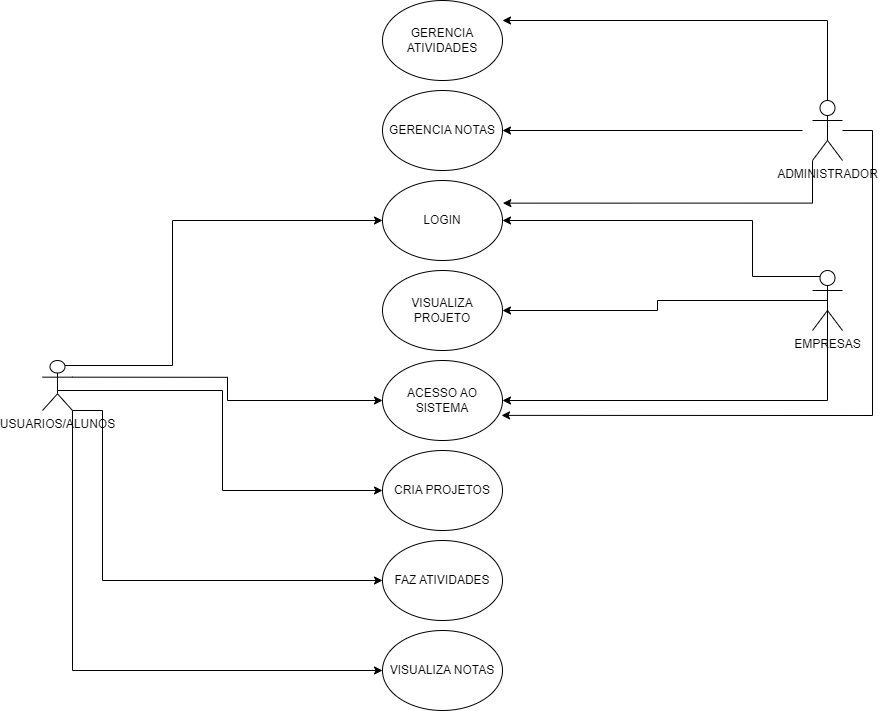

The diagram above was exported from draw.io. Its source (the exported page's mxGraphModel, read from the mxfile embedded in the PNG):
<mxGraphModel dx="1654" dy="1979" grid="1" gridSize="10" guides="1" tooltips="1" connect="1" arrows="1" fold="1" page="1" pageScale="1" pageWidth="827" pageHeight="1169" math="0" shadow="0">
  <root>
    <mxCell id="0" />
    <mxCell id="1" parent="0" />
    <mxCell id="1LByQpBrO5rBNUcKCXCg-3" style="edgeStyle=orthogonalEdgeStyle;rounded=0;orthogonalLoop=1;jettySize=auto;html=1;exitX=0.5;exitY=0.5;exitDx=0;exitDy=0;exitPerimeter=0;" parent="1" source="rYKlOE3hLM-oahjcPrTn-1" target="1LByQpBrO5rBNUcKCXCg-1" edge="1">
      <mxGeometry relative="1" as="geometry">
        <Array as="points">
          <mxPoint x="255" y="330" />
          <mxPoint x="420" y="330" />
          <mxPoint x="420" y="430" />
        </Array>
      </mxGeometry>
    </mxCell>
    <mxCell id="6mlaWB045LlZI81P0aqv-9" style="edgeStyle=orthogonalEdgeStyle;rounded=0;orthogonalLoop=1;jettySize=auto;html=1;exitX=1;exitY=1;exitDx=0;exitDy=0;exitPerimeter=0;entryX=0;entryY=0.5;entryDx=0;entryDy=0;" edge="1" parent="1" source="rYKlOE3hLM-oahjcPrTn-1" target="rYKlOE3hLM-oahjcPrTn-6">
      <mxGeometry relative="1" as="geometry" />
    </mxCell>
    <mxCell id="6mlaWB045LlZI81P0aqv-10" style="edgeStyle=orthogonalEdgeStyle;rounded=0;orthogonalLoop=1;jettySize=auto;html=1;exitX=1;exitY=1;exitDx=0;exitDy=0;exitPerimeter=0;entryX=0;entryY=0.5;entryDx=0;entryDy=0;" edge="1" parent="1" source="rYKlOE3hLM-oahjcPrTn-1" target="rYKlOE3hLM-oahjcPrTn-5">
      <mxGeometry relative="1" as="geometry">
        <Array as="points">
          <mxPoint x="300" y="350" />
          <mxPoint x="300" y="520" />
        </Array>
      </mxGeometry>
    </mxCell>
    <mxCell id="6mlaWB045LlZI81P0aqv-11" style="edgeStyle=orthogonalEdgeStyle;rounded=0;orthogonalLoop=1;jettySize=auto;html=1;exitX=0.75;exitY=0.1;exitDx=0;exitDy=0;exitPerimeter=0;entryX=0;entryY=0.5;entryDx=0;entryDy=0;" edge="1" parent="1" source="rYKlOE3hLM-oahjcPrTn-1" target="rYKlOE3hLM-oahjcPrTn-2">
      <mxGeometry relative="1" as="geometry">
        <Array as="points">
          <mxPoint x="370" y="305" />
          <mxPoint x="370" y="160" />
        </Array>
      </mxGeometry>
    </mxCell>
    <mxCell id="6mlaWB045LlZI81P0aqv-12" style="edgeStyle=orthogonalEdgeStyle;rounded=0;orthogonalLoop=1;jettySize=auto;html=1;exitX=1;exitY=0.3333333333333333;exitDx=0;exitDy=0;exitPerimeter=0;entryX=0;entryY=0.5;entryDx=0;entryDy=0;" edge="1" parent="1" source="rYKlOE3hLM-oahjcPrTn-1" target="rYKlOE3hLM-oahjcPrTn-3">
      <mxGeometry relative="1" as="geometry" />
    </mxCell>
    <mxCell id="rYKlOE3hLM-oahjcPrTn-1" value="USUARIOS/ALUNOS" style="shape=umlActor;verticalLabelPosition=bottom;verticalAlign=top;html=1;outlineConnect=0;" parent="1" vertex="1">
      <mxGeometry x="240" y="300" width="30" height="50" as="geometry" />
    </mxCell>
    <mxCell id="rYKlOE3hLM-oahjcPrTn-2" value="LOGIN" style="ellipse;whiteSpace=wrap;html=1;" parent="1" vertex="1">
      <mxGeometry x="580" y="120" width="120" height="80" as="geometry" />
    </mxCell>
    <mxCell id="rYKlOE3hLM-oahjcPrTn-3" value="ACESSO AO SISTEMA" style="ellipse;whiteSpace=wrap;html=1;" parent="1" vertex="1">
      <mxGeometry x="580" y="300" width="120" height="80" as="geometry" />
    </mxCell>
    <mxCell id="rYKlOE3hLM-oahjcPrTn-5" value="FAZ ATIVIDADES" style="ellipse;whiteSpace=wrap;html=1;" parent="1" vertex="1">
      <mxGeometry x="580" y="480" width="120" height="80" as="geometry" />
    </mxCell>
    <mxCell id="rYKlOE3hLM-oahjcPrTn-6" value="VISUALIZA NOTAS" style="ellipse;whiteSpace=wrap;html=1;" parent="1" vertex="1">
      <mxGeometry x="580" y="570" width="120" height="80" as="geometry" />
    </mxCell>
    <mxCell id="rYKlOE3hLM-oahjcPrTn-8" value="GERENCIA ATIVIDADES" style="ellipse;whiteSpace=wrap;html=1;" parent="1" vertex="1">
      <mxGeometry x="580" y="-60" width="120" height="80" as="geometry" />
    </mxCell>
    <mxCell id="rYKlOE3hLM-oahjcPrTn-9" value="GERENCIA NOTAS" style="ellipse;whiteSpace=wrap;html=1;" parent="1" vertex="1">
      <mxGeometry x="580" y="30" width="120" height="80" as="geometry" />
    </mxCell>
    <mxCell id="6mlaWB045LlZI81P0aqv-19" style="edgeStyle=orthogonalEdgeStyle;rounded=0;orthogonalLoop=1;jettySize=auto;html=1;exitX=0;exitY=1;exitDx=0;exitDy=0;exitPerimeter=0;entryX=1.003;entryY=0.283;entryDx=0;entryDy=0;entryPerimeter=0;" edge="1" parent="1" source="rYKlOE3hLM-oahjcPrTn-10" target="rYKlOE3hLM-oahjcPrTn-2">
      <mxGeometry relative="1" as="geometry" />
    </mxCell>
    <mxCell id="6mlaWB045LlZI81P0aqv-30" style="edgeStyle=orthogonalEdgeStyle;rounded=0;orthogonalLoop=1;jettySize=auto;html=1;entryX=0.992;entryY=0.686;entryDx=0;entryDy=0;entryPerimeter=0;" edge="1" parent="1" source="rYKlOE3hLM-oahjcPrTn-10" target="rYKlOE3hLM-oahjcPrTn-3">
      <mxGeometry relative="1" as="geometry">
        <Array as="points">
          <mxPoint x="1070" y="70" />
          <mxPoint x="1070" y="355" />
        </Array>
      </mxGeometry>
    </mxCell>
    <mxCell id="6mlaWB045LlZI81P0aqv-31" style="edgeStyle=orthogonalEdgeStyle;rounded=0;orthogonalLoop=1;jettySize=auto;html=1;exitX=0.5;exitY=0;exitDx=0;exitDy=0;exitPerimeter=0;entryX=1;entryY=0.25;entryDx=0;entryDy=0;entryPerimeter=0;" edge="1" parent="1" source="rYKlOE3hLM-oahjcPrTn-10" target="rYKlOE3hLM-oahjcPrTn-8">
      <mxGeometry relative="1" as="geometry" />
    </mxCell>
    <mxCell id="rYKlOE3hLM-oahjcPrTn-10" value="ADMINISTRADOR" style="shape=umlActor;verticalLabelPosition=bottom;verticalAlign=top;html=1;outlineConnect=0;" parent="1" vertex="1">
      <mxGeometry x="1010" y="40" width="30" height="60" as="geometry" />
    </mxCell>
    <mxCell id="6mlaWB045LlZI81P0aqv-13" style="edgeStyle=orthogonalEdgeStyle;rounded=0;orthogonalLoop=1;jettySize=auto;html=1;exitX=0.5;exitY=0.5;exitDx=0;exitDy=0;exitPerimeter=0;entryX=1;entryY=0.5;entryDx=0;entryDy=0;" edge="1" parent="1" source="rYKlOE3hLM-oahjcPrTn-12" target="rYKlOE3hLM-oahjcPrTn-3">
      <mxGeometry relative="1" as="geometry">
        <Array as="points">
          <mxPoint x="1025" y="340" />
        </Array>
      </mxGeometry>
    </mxCell>
    <mxCell id="6mlaWB045LlZI81P0aqv-14" style="edgeStyle=orthogonalEdgeStyle;rounded=0;orthogonalLoop=1;jettySize=auto;html=1;exitX=0.25;exitY=0.1;exitDx=0;exitDy=0;exitPerimeter=0;entryX=1;entryY=0.5;entryDx=0;entryDy=0;" edge="1" parent="1" source="rYKlOE3hLM-oahjcPrTn-12" target="rYKlOE3hLM-oahjcPrTn-2">
      <mxGeometry relative="1" as="geometry">
        <Array as="points">
          <mxPoint x="950" y="216" />
          <mxPoint x="950" y="160" />
        </Array>
      </mxGeometry>
    </mxCell>
    <mxCell id="6mlaWB045LlZI81P0aqv-29" style="edgeStyle=orthogonalEdgeStyle;rounded=0;orthogonalLoop=1;jettySize=auto;html=1;exitX=0.5;exitY=0.5;exitDx=0;exitDy=0;exitPerimeter=0;entryX=1;entryY=0.5;entryDx=0;entryDy=0;" edge="1" parent="1" source="rYKlOE3hLM-oahjcPrTn-12" target="6mlaWB045LlZI81P0aqv-24">
      <mxGeometry relative="1" as="geometry" />
    </mxCell>
    <mxCell id="rYKlOE3hLM-oahjcPrTn-12" value="EMPRESAS" style="shape=umlActor;verticalLabelPosition=bottom;verticalAlign=top;html=1;outlineConnect=0;" parent="1" vertex="1">
      <mxGeometry x="1010" y="210" width="30" height="60" as="geometry" />
    </mxCell>
    <mxCell id="rYKlOE3hLM-oahjcPrTn-52" value="" style="endArrow=classic;html=1;rounded=0;" parent="1" target="rYKlOE3hLM-oahjcPrTn-9" edge="1">
      <mxGeometry width="50" height="50" relative="1" as="geometry">
        <mxPoint x="1000" y="70" as="sourcePoint" />
        <mxPoint x="440" y="330" as="targetPoint" />
      </mxGeometry>
    </mxCell>
    <mxCell id="1LByQpBrO5rBNUcKCXCg-1" value="CRIA PROJETOS" style="ellipse;whiteSpace=wrap;html=1;" parent="1" vertex="1">
      <mxGeometry x="580" y="390" width="120" height="80" as="geometry" />
    </mxCell>
    <mxCell id="6mlaWB045LlZI81P0aqv-24" value="VISUALIZA PROJETO" style="ellipse;whiteSpace=wrap;html=1;" vertex="1" parent="1">
      <mxGeometry x="580" y="210" width="120" height="80" as="geometry" />
    </mxCell>
  </root>
</mxGraphModel>